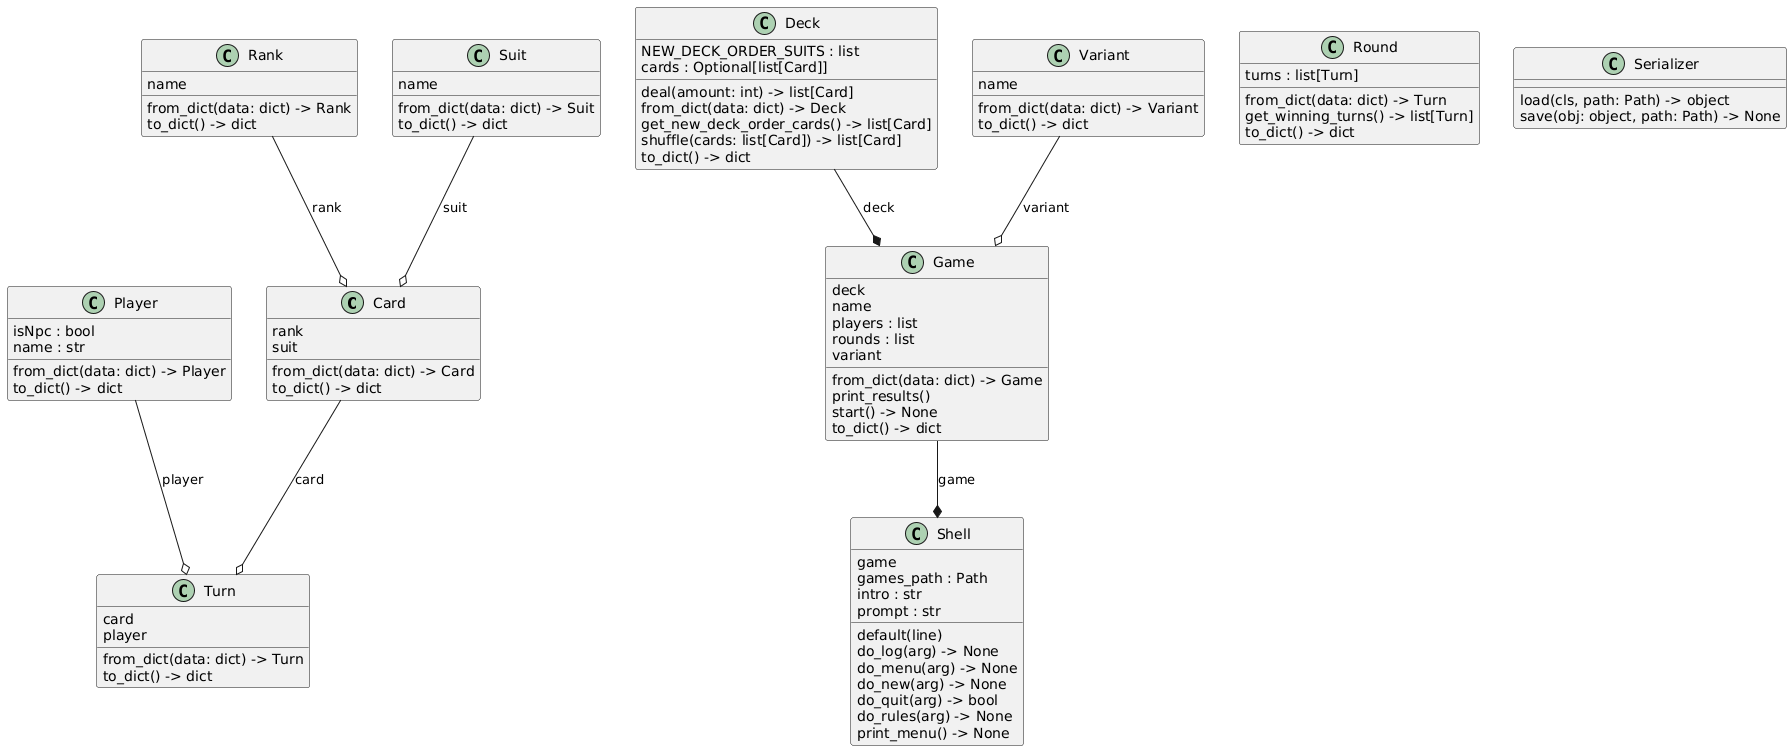

The diagram above was rendered by PlantUML. Its source (embedded in the PNG):
@startuml
set namespaceSeparator none
class "Card" as models.card.Card {
  rank
  suit
  from_dict(data: dict) -> Card
  to_dict() -> dict
}
class "Deck" as models.deck.Deck {
  NEW_DECK_ORDER_SUITS : list
  cards : Optional[list[Card]]
  deal(amount: int) -> list[Card]
  from_dict(data: dict) -> Deck
  get_new_deck_order_cards() -> list[Card]
  shuffle(cards: list[Card]) -> list[Card]
  to_dict() -> dict
}
class "Game" as models.game.Game {
  deck
  name
  players : list
  rounds : list
  variant
  from_dict(data: dict) -> Game
  print_results()
  start() -> None
  to_dict() -> dict
}
class "Player" as models.player.Player {
  isNpc : bool
  name : str
  from_dict(data: dict) -> Player
  to_dict() -> dict
}
class "Rank" as enums.rank.Rank {
  name
  from_dict(data: dict) -> Rank
  to_dict() -> dict
}
class "Round" as models.round.Round {
  turns : list[Turn]
  from_dict(data: dict) -> Turn
  get_winning_turns() -> list[Turn]
  to_dict() -> dict
}
class "Serializer" as utils.serializer.Serializer {
  load(cls, path: Path) -> object
  save(obj: object, path: Path) -> None
}
class "Shell" as models.shell.Shell {
  game
  games_path : Path
  intro : str
  prompt : str
  default(line)
  do_log(arg) -> None
  do_menu(arg) -> None
  do_new(arg) -> None
  do_quit(arg) -> bool
  do_rules(arg) -> None
  print_menu() -> None
}
class "Suit" as enums.suit.Suit {
  name
  from_dict(data: dict) -> Suit
  to_dict() -> dict
}
class "Turn" as models.turn.Turn {
  card
  player
  from_dict(data: dict) -> Turn
  to_dict() -> dict
}
class "Variant" as enums.variant.Variant {
  name
  from_dict(data: dict) -> Variant
  to_dict() -> dict
}
models.deck.Deck --* models.game.Game : deck
models.game.Game --* models.shell.Shell : game
enums.rank.Rank --o models.card.Card : rank
enums.suit.Suit --o models.card.Card : suit
enums.variant.Variant --o models.game.Game : variant
models.card.Card --o models.turn.Turn : card
models.player.Player --o models.turn.Turn : player
@enduml